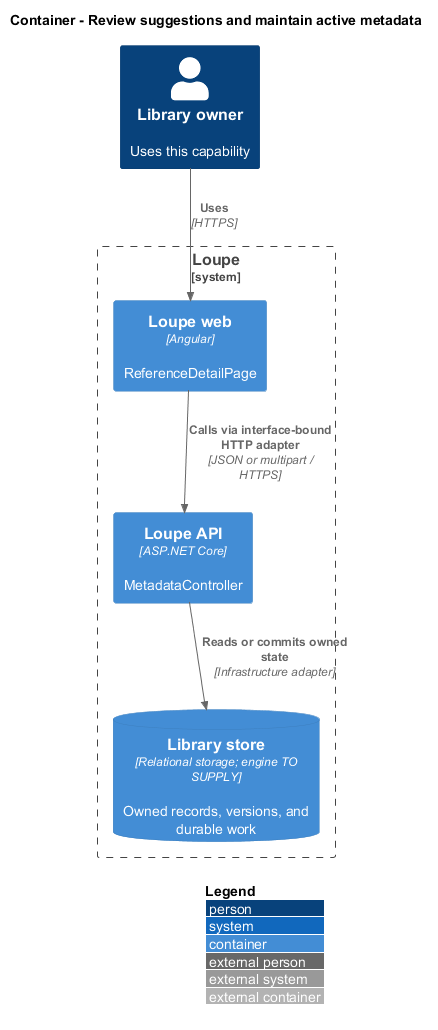

The diagram above was rendered by PlantUML. Its source (embedded in the PNG):
@startuml
!include <C4/C4_Container>
LAYOUT_WITH_LEGEND()
title Container - Review suggestions and maintain active metadata
Person(owner, "Library owner", "Uses this capability")
System_Boundary(loupe, "Loupe") {
Container(spa, "Loupe web", "Angular", "ReferenceDetailPage")
Container(api, "Loupe API", "ASP.NET Core", "MetadataController")
ContainerDb(db, "Library store", "Relational storage; engine TO SUPPLY", "Owned records, versions, and durable work")
}
Rel(owner, spa, "Uses", "HTTPS")
Rel(spa, api, "Calls via interface-bound HTTP adapter", "JSON or multipart / HTTPS")
Rel(api, db, "Reads or commits owned state", "Infrastructure adapter")
@enduml